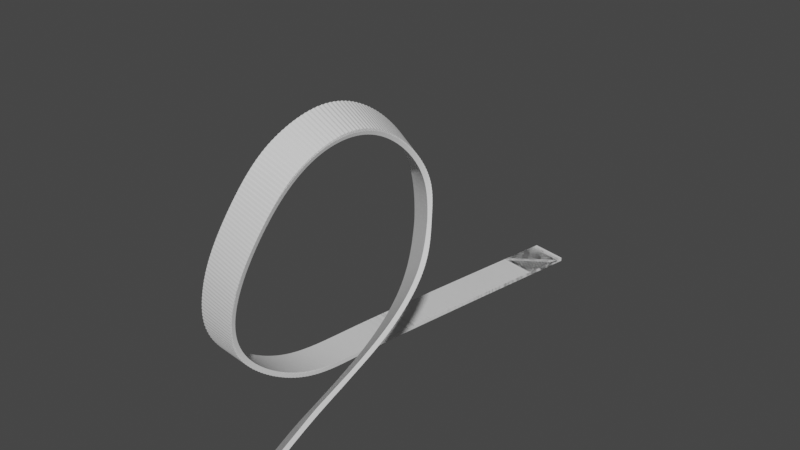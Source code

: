 # Source: Loop.blend  (saved by Blender 3.6.11; exported with 4.5.12 LTS)
import bpy
from mathutils import Matrix  # noqa: F401  (used for matrix-valued properties, if any)

bpy.ops.wm.read_factory_settings(use_empty=True)
scene = bpy.context.scene
scene.name = 'Scene'

# ---- collections
col_collection = bpy.data.collections.new('Collection'); scene.collection.children.link(col_collection)

# ---- materials (node trees are filled in below, after node groups)
mat_material_001 = bpy.data.materials.new('Material.001')
mat_material_001.alpha_threshold = 0.0
mat_material_001.use_transparent_shadow = False
mat_material_001.roughness = 0.5
mat_material_001.line_color = (0.0, 0.0, 0.0, 1.0)

# ---- material node trees
mat_material_001.use_nodes = True; mat_material_001.node_tree.nodes.clear()
_N = mat_material_001.node_tree.nodes; _L = mat_material_001.node_tree.links
n0 = _N.new('ShaderNodeOutputMaterial'); n0.name = 'Material Output'; n0.location = (300, 300)
n1 = _N.new('ShaderNodeBsdfPrincipled'); n1.name = 'Principled BSDF'; n1.location = (10, 300)
n1.distribution = 'GGX'
n1.subsurface_method = 'RANDOM_WALK_SKIN'
n1.inputs[3].default_value = 1.45
n1.inputs[27].default_value = (0.0, 0.0, 0.0, 1.0)
n1.inputs[28].default_value = 1.0
_L.new(n1.outputs[0], n0.inputs[0])
n0.is_active_output = True

# ---- world
world_world = bpy.data.worlds.new('World'); scene.world = world_world
world_world.use_nodes = True; world_world.node_tree.nodes.clear()
_N = world_world.node_tree.nodes; _L = world_world.node_tree.links
n0 = _N.new('ShaderNodeOutputWorld'); n0.name = 'World Output'; n0.location = (300, 300)
n1 = _N.new('ShaderNodeBackground'); n1.name = 'Background'; n1.location = (10, 300)
n1.inputs[0].default_value = (0.05088, 0.05088, 0.05088, 1.0)
_L.new(n1.outputs[0], n0.inputs[0])
n0.is_active_output = True
world_world.color = (0.05088, 0.05088, 0.05088)
world_world.use_sun_shadow = False
world_world.sun_shadow_jitter_overblur = 0.0

# ---- meshes
me_cube = bpy.data.meshes.new('Cube')
me_cube.from_pydata([(1.0, 1.0, 1.0), (1.0, 1.0, -1.0), (1.0, -1.0, 1.0), (1.0, -1.0, -1.0), (-1.0, 1.0, 1.0), (-1.0, 1.0, -1.0), (-1.0, -1.0, 1.0), (-1.0, -1.0, -1.0)], [], [(0, 4, 6, 2), (3, 2, 6, 7), (7, 6, 4, 5), (5, 1, 3, 7), (1, 0, 2, 3), (5, 4, 0, 1)])
_uv = me_cube.uv_layers.new(name='UVMap')
_uv.uv.foreach_set('vector', [0.625, 0.5, 0.875, 0.5, 0.875, 0.75, 0.625, 0.75, 0.375, 0.75, 0.625, 0.75, 0.625, 1.0, 0.375, 1.0, 0.375, 0.0, 0.625, 0.0, 0.625, 0.25, 0.375, 0.25, 0.125, 0.5, 0.375, 0.5, 0.375, 0.75, 0.125, 0.75, 0.375, 0.5, 0.625, 0.5, 0.625, 0.75, 0.375, 0.75, 0.375, 0.25, 0.625, 0.25, 0.625, 0.5, 0.375, 0.5])
me_cube.materials.append(mat_material_001)
me_cube.use_mirror_vertex_groups = False
me_cube.update()

# ---- curves / text
cu_nurbspath = bpy.data.curves.new('NurbsPath', 'CURVE')
cu_nurbspath.dimensions = '3D'
_sp = cu_nurbspath.splines.new('NURBS'); _sp.points.add(21)
_sp.points.foreach_set('co', [-19.27, -0.7175, -2.484, 1.0, -16.05, -1.335, -2.521, 1.0, -10.17, -2.46, -2.597, 1.0, -6.08, -3.239, -2.672, 1.0, -2.695, -3.239, -2.672, 1.0, 1.134, -4.159, 0.04577, 1.0, 1.329, -3.642, 2.842, 1.0, 1.308, -3.054, 5.0, 1.0, 0.5123, -2.199, 7.577, 1.0, -0.661, -1.579, 9.777, 1.0, -2.092, -1.175, 10.77, 1.0, -4.199, -0.5312, 11.7, 1.0, -7.177, -0.2582, 10.03, 1.0, -9.023, 0.1541, 7.118, 1.0, -8.047, 0.5078, 5.209, 1.0, -7.232, 1.33, 2.945, 1.0, -3.093, 1.918, 1.139, 1.0, -0.7671, 2.009, 0.6108, 1.0, 0.5326, 2.25, 0.337, 1.0, 1.71, 2.305, 0.2003, 1.0, 3.05, 2.558, -0.1178, 1.0, 4.538, 2.839, -0.3503, 1.0])
_sp.order_u = 5
_sp.order_v = 0
_sp.use_endpoint_u = True
cu_nurbspath.use_path = True
cu_nurbspath.fill_mode = 'FULL'

# ---- objects
ob_cube = bpy.data.objects.new('Cube', me_cube)
ob_nurbspath = bpy.data.objects.new('NurbsPath', cu_nurbspath)

# ---- transforms, parenting, visibility, modifiers, constraints
ob_cube.location = (0.0, -58.25, 0.0)
ob_cube.scale = (1.0, 1.0, 0.1)
ob_cube.lock_rotations_4d = False
ob_cube.empty_display_type = 'ARROWS'
ob_cube.lineart.crease_threshold = 0.0
_m = ob_cube.modifiers.new('Array', 'ARRAY')
_m.count = 297
_m.relative_offset_displace = (0.0, 0.1, 0.0)
_m = ob_cube.modifiers.new('Curve', 'CURVE')
_m.object = ob_nurbspath
ob_nurbspath.location = (0.0, 0.0, 0.0)
ob_nurbspath.rotation_euler = (0.0, -0.0, -1.571)

# ---- collection membership
col_collection.objects.link(ob_cube)
col_collection.objects.link(ob_nurbspath)

# ---- scene / render settings (as saved in the file)
scene.frame_start = 1; scene.frame_end = 250; scene.frame_set(1)
scene.render.engine = 'BLENDER_EEVEE_NEXT'
scene.cycles.sampling_pattern = 'TABULATED_SOBOL'
scene.view_settings.view_transform = 'Filmic'
bpy.context.view_layer.update()

# ---- added for rendering (the .blend has no active camera and no usable light): camera, sun
cam_auto = bpy.data.cameras.new('AutoCamera')
cam_auto.lens = 50.0
cam_auto.sensor_width = 36.0
cam_auto.clip_end = 1000.0
ob_auto_camera = bpy.data.objects.new('AutoCamera', cam_auto)
scene.collection.objects.link(ob_auto_camera)
ob_auto_camera.location = (29.706, -28.5629, 28.8059)
ob_auto_camera.rotation_euler = (1.09748, -7.21219e-08, 0.694738)
scene.camera = ob_auto_camera
light_auto_sun = bpy.data.lights.new('AutoSun', 'SUN')
light_auto_sun.energy = 3.0
light_auto_sun.angle = 0.0523599
ob_auto_sun = bpy.data.objects.new('AutoSun', light_auto_sun)
scene.collection.objects.link(ob_auto_sun)
ob_auto_sun.rotation_euler = (0.872665, 0.174533, 0.523599)
bpy.context.view_layer.update()
